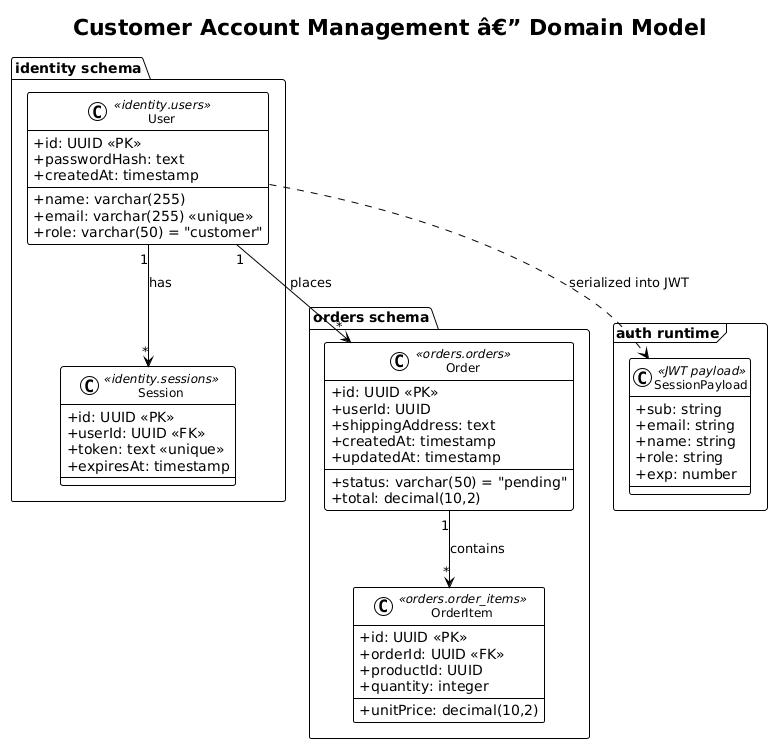

The diagram above was rendered by PlantUML. Its source (embedded in the PNG):
@startuml
!theme plain
skinparam classAttributeIconSize 0
skinparam classFontSize 12

title Customer Account Management â€” Domain Model

package "identity schema" {
    class User <<identity.users>> {
        +id: UUID <<PK>>
        +name: varchar(255)
        +email: varchar(255) <<unique>>
        +passwordHash: text
        +role: varchar(50) = "customer"
        +createdAt: timestamp
    }

    class Session <<identity.sessions>> {
        +id: UUID <<PK>>
        +userId: UUID <<FK>>
        +token: text <<unique>>
        +expiresAt: timestamp
    }
}

package "orders schema" {
    class Order <<orders.orders>> {
        +id: UUID <<PK>>
        +userId: UUID
        +status: varchar(50) = "pending"
        +total: decimal(10,2)
        +shippingAddress: text
        +createdAt: timestamp
        +updatedAt: timestamp
    }

    class OrderItem <<orders.order_items>> {
        +id: UUID <<PK>>
        +orderId: UUID <<FK>>
        +productId: UUID
        +quantity: integer
        +unitPrice: decimal(10,2)
    }
}

package "auth runtime" <<Frame>> {
    class SessionPayload <<JWT payload>> {
        +sub: string
        +email: string
        +name: string
        +role: string
        +exp: number
    }
}

User "1" --> "*" Session : has
User "1" --> "*" Order : places
Order "1" --> "*" OrderItem : contains
User ..> SessionPayload : serialized into JWT
@enduml